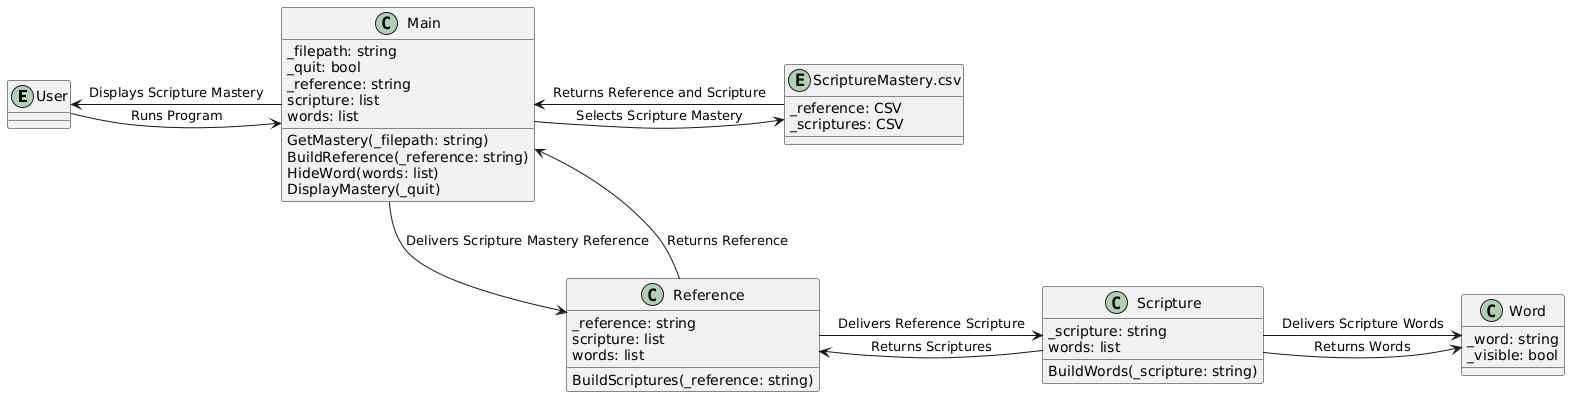

The diagram above was rendered by PlantUML. Its source (embedded in the PNG):
@startuml
entity User
entity "ScriptureMastery.csv" as CSVFile {
  _reference: CSV
  _scriptures: CSV
}

class Main {
  _filepath: string
  _quit: bool
  _reference: string
  scripture: list
  words: list
  GetMastery(_filepath: string)
  BuildReference(_reference: string)
  HideWord(words: list)
  DisplayMastery(_quit)
}

class Reference {
  _reference: string
  scripture: list
  words: list
  BuildScriptures(_reference: string)
}

class Scripture {
  _scripture: string
  words: list
  BuildWords(_scripture: string)
}

class Word {
  _word: string
  _visible: bool
}

User -> Main: Runs Program
User <-- Main: Displays Scripture Mastery

Main -> CSVFile: Selects Scripture Mastery
Main <-- CSVFile: Returns Reference and Scripture

CSVFile -[hidden]-> Reference

Main -> Reference: Delivers Scripture Mastery Reference
Main <-- Reference: Returns Reference

Reference -> Scripture: Delivers Reference Scripture
Reference <-- Scripture: Returns Scriptures

Scripture -> Word: Delivers Scripture Words
Word <-- Scripture: Returns Words
@enduml